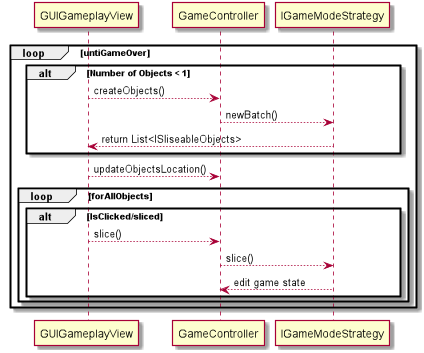

The diagram above was rendered by PlantUML. Its source (embedded in the PNG):
@startuml

loop untiGameOver

alt Number of Objects < 1
    GUIGameplayView --> GameController: createObjects()
    GameController-->IGameModeStrategy: newBatch()
    IGameModeStrategy --> GUIGameplayView: return List<ISliseableObjects>
end

GUIGameplayView --> GameController: updateObjectsLocation()

loop forAllObjects

alt IsClicked/sliced

    GUIGameplayView --> GameController: slice()
    GameController --> IGameModeStrategy: slice()
    IGameModeStrategy --> GameController: edit game state
end




end




end
@enduml